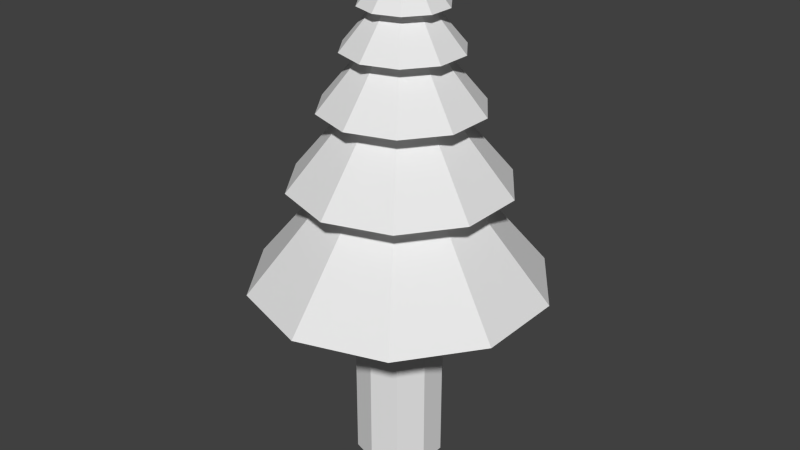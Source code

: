 # Source: tree_unapplied.blend  (saved by Blender 2.76.0; exported with 4.5.12 LTS)
import bpy
from mathutils import Matrix  # noqa: F401  (used for matrix-valued properties, if any)

bpy.ops.wm.read_factory_settings(use_empty=True)
scene = bpy.context.scene
scene.name = 'Scene'

# ---- collections
col_collection_1 = bpy.data.collections.new('Collection 1'); scene.collection.children.link(col_collection_1)

# ---- world
world_world = bpy.data.worlds.new('World'); scene.world = world_world
world_world.color = (0.05088, 0.05088, 0.05088)
world_world.use_sun_shadow = False
world_world.sun_shadow_jitter_overblur = 0.0
world_world.cycles.sampling_method = 'MANUAL'
world_world.cycles.sample_map_resolution = 256

# ---- meshes
me_cylinder_002 = bpy.data.meshes.new('Cylinder.002')
me_cylinder_002.from_pydata([(0.0, 1.0, 1.309), (2.036e-08, 0.3168, 2.131), (0.5878, 0.809, 1.309), (0.1862, 0.2563, 2.131), (0.9511, 0.309, 1.309), (0.3013, 0.09789, 2.131), (0.9511, -0.309, 1.309), (0.3013, -0.09789, 2.131), (0.5878, -0.809, 1.309), (0.1862, -0.2563, 2.131), (-8.742e-08, -1.0, 1.309), (-7.332e-09, -0.3168, 2.131), (-0.5878, -0.809, 1.309), (-0.1862, -0.2563, 2.131), (-0.9511, -0.309, 1.309), (-0.3013, -0.09789, 2.131), (-0.9511, 0.309, 1.309), (-0.3013, 0.09789, 2.131), (-0.5878, 0.809, 1.309), (-0.1862, 0.2563, 2.131)], [], [(0, 1, 3, 2), (2, 3, 5, 4), (4, 5, 7, 6), (6, 7, 9, 8), (8, 9, 11, 10), (10, 11, 13, 12), (12, 13, 15, 14), (14, 15, 17, 16), (3, 1, 19, 17, 15, 13, 11, 9, 7, 5), (18, 19, 1, 0), (16, 17, 19, 18), (0, 2, 4, 6, 8, 10, 12, 14, 16, 18)])
me_cylinder_002.use_remesh_preserve_volume = False
me_cylinder_002.use_remesh_preserve_attributes = False
me_cylinder_002.use_mirror_vertex_groups = False
me_cylinder_002.update()
me_cylinder = bpy.data.meshes.new('Cylinder')
me_cylinder.from_pydata([(0.0, 1.0, -1.192e-07), (0.0, 1.0, 2.0), (0.5878, 0.809, -1.192e-07), (0.5878, 0.809, 2.0), (0.9511, 0.309, -1.192e-07), (0.9511, 0.309, 2.0), (0.9511, -0.309, -1.192e-07), (0.9511, -0.309, 2.0), (0.5878, -0.809, -1.192e-07), (0.5878, -0.809, 2.0), (-8.742e-08, -1.0, -1.192e-07), (-8.742e-08, -1.0, 2.0), (-0.5878, -0.809, -1.192e-07), (-0.5878, -0.809, 2.0), (-0.9511, -0.309, -1.192e-07), (-0.9511, -0.309, 2.0), (-0.9511, 0.309, -1.192e-07), (-0.9511, 0.309, 2.0), (-0.5878, 0.809, -1.192e-07), (-0.5878, 0.809, 2.0)], [], [(0, 1, 3, 2), (2, 3, 5, 4), (4, 5, 7, 6), (6, 7, 9, 8), (8, 9, 11, 10), (10, 11, 13, 12), (12, 13, 15, 14), (14, 15, 17, 16), (3, 1, 19, 17, 15, 13, 11, 9, 7, 5), (18, 19, 1, 0), (16, 17, 19, 18), (0, 2, 4, 6, 8, 10, 12, 14, 16, 18)])
me_cylinder.use_remesh_preserve_volume = False
me_cylinder.use_remesh_preserve_attributes = False
me_cylinder.use_mirror_vertex_groups = False
me_cylinder.update()

# ---- objects
ob_empty = bpy.data.objects.new('Empty', None)
ob_cylinder_001 = bpy.data.objects.new('Cylinder.001', me_cylinder_002)
ob_cylinder = bpy.data.objects.new('Cylinder', me_cylinder)

# ---- transforms, parenting, visibility, modifiers, constraints
ob_empty.location = (0.01, 0.0, 0.8563)
ob_empty.scale = (0.6062, 0.6062, 0.6062)
ob_empty.empty_image_offset = (0.0, 0.0)
ob_empty.lineart.crease_threshold = 0.0
ob_cylinder_001.location = (0.0, 0.0, -1.192e-07)
ob_cylinder_001.scale = (0.8277, 0.8277, 0.8277)
ob_cylinder_001.lineart.crease_threshold = 0.0
_m = ob_cylinder_001.modifiers.new('Array', 'ARRAY')
_m.count = 5
_m.constant_offset_displace = (0.0, 0.0, 0.0)
_m.use_relative_offset = False
_m.relative_offset_displace = (0.0, 0.0, 1.0)
_m.use_object_offset = True
_m.offset_object = ob_empty
ob_cylinder.location = (0.0, 0.0, 0.0)
ob_cylinder.scale = (0.25, 0.25, 0.6891)
ob_cylinder.lineart.crease_threshold = 0.0

# ---- collection membership
col_collection_1.objects.link(ob_empty)
col_collection_1.objects.link(ob_cylinder_001)
col_collection_1.objects.link(ob_cylinder)

# ---- scene / render settings (as saved in the file)
scene.frame_start = 1; scene.frame_end = 250; scene.frame_set(1)
scene.render.engine = 'CYCLES'
scene.render.resolution_percentage = 50
scene.render.dither_intensity = 0.0
scene.cycles.use_denoising = False
scene.cycles.samples = 10
scene.cycles.sampling_pattern = 'TABULATED_SOBOL'
scene.cycles.light_sampling_threshold = 0.0
scene.cycles.use_adaptive_sampling = False
scene.cycles.use_light_tree = False
scene.cycles.blur_glossy = 0.0
scene.cycles.pixel_filter_type = 'GAUSSIAN'
scene.cycles.sample_clamp_indirect = 0.0
scene.view_settings.view_transform = 'Standard'
bpy.context.view_layer.update()

# ---- added for rendering (the .blend has no active camera and no usable light): camera, sun
cam_auto = bpy.data.cameras.new('AutoCamera')
cam_auto.lens = 50.0
cam_auto.sensor_width = 36.0
cam_auto.clip_end = 1000.0
ob_auto_camera = bpy.data.objects.new('AutoCamera', cam_auto)
scene.collection.objects.link(ob_auto_camera)
ob_auto_camera.location = (3.33415, -4.00098, 4.06083)
ob_auto_camera.rotation_euler = (1.09748, -7.21219e-08, 0.694738)
scene.camera = ob_auto_camera
light_auto_sun = bpy.data.lights.new('AutoSun', 'SUN')
light_auto_sun.energy = 3.0
light_auto_sun.angle = 0.0523599
ob_auto_sun = bpy.data.objects.new('AutoSun', light_auto_sun)
scene.collection.objects.link(ob_auto_sun)
ob_auto_sun.rotation_euler = (0.872665, 0.174533, 0.523599)
bpy.context.view_layer.update()
